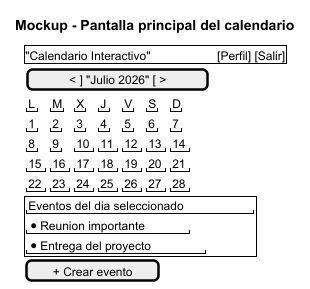

The diagram above was rendered by PlantUML. Its source (embedded in the PNG):
@startsalt
title Mockup - Pantalla principal del calendario

{
  {+
    "Calendario Interactivo"                    [Perfil] [Salir]
  }

  {
    [ < ] "Julio 2026" [ > ]
  }

  {
    "L" | "M" | "X" | "J" | "V" | "S" | "D"
    "1" | "2" | "3" | "4" | "5" | "6" | "7"
    "8" | "9" | "10" | "11" | "12" | "13" | "14"
    "15" | "16" | "17" | "18" | "19" | "20" | "21"
    "22" | "23" | "24" | "25" | "26" | "27" | "28"
  }

  {+
    "Eventos del dia seleccionado"
    "* Reunion importante"
    "* Entrega del proyecto"
  }

  [ + Crear evento ]
}
@endsalt